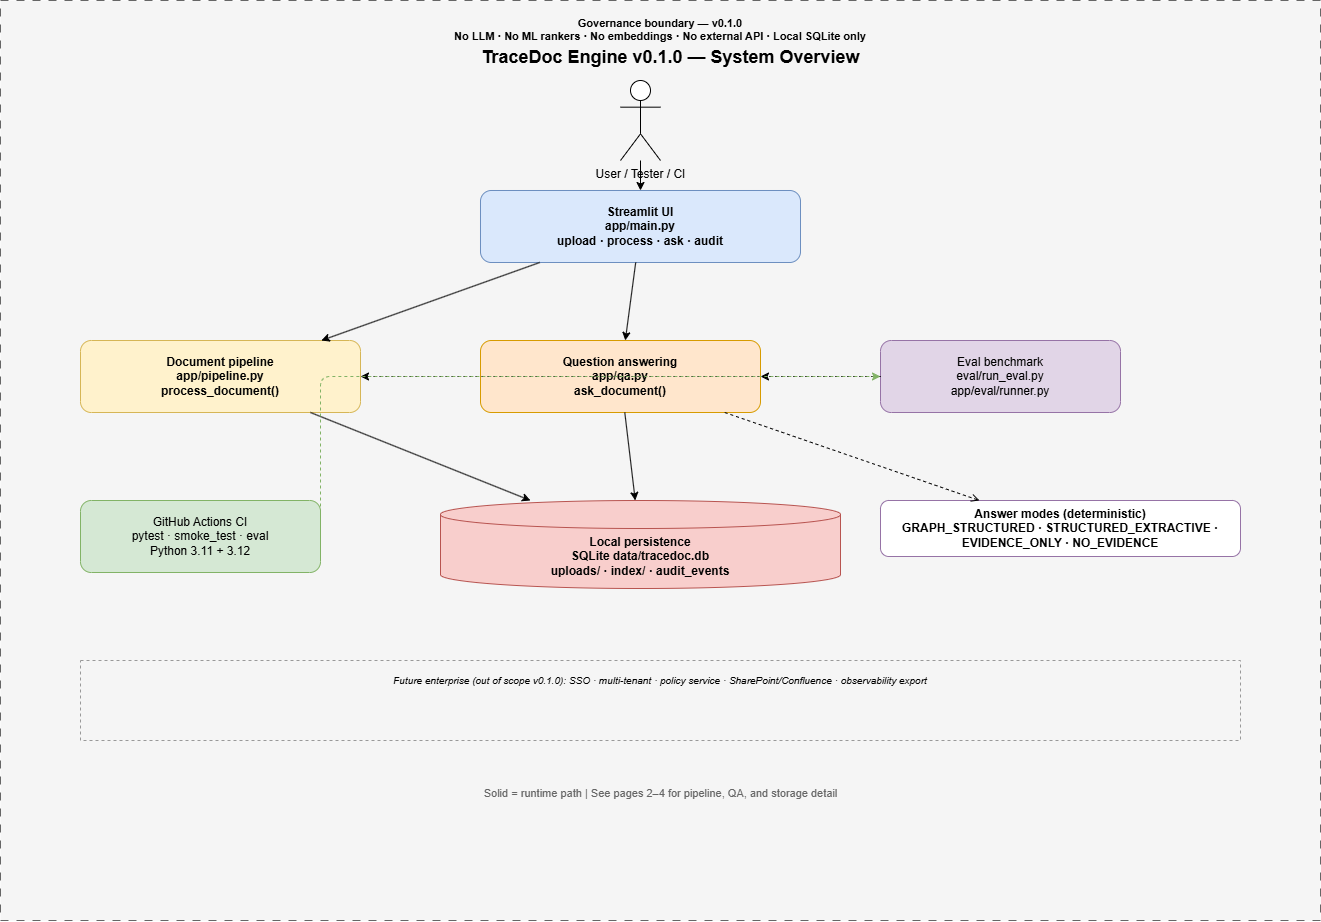

The diagram above was exported from draw.io. Its source (the exported page's mxGraphModel, read from the mxfile embedded in the PNG):
<mxGraphModel dx="2037" dy="851" grid="0" gridSize="10" guides="1" tooltips="1" connect="1" arrows="1" fold="1" page="1" pageScale="1" pageWidth="1400" pageHeight="1000" math="0" shadow="0">
  <root>
    <mxCell id="0" />
    <mxCell id="1" parent="0" />
    <mxCell id="gov" parent="1" style="rounded=0;whiteSpace=wrap;html=1;fillColor=#f5f5f5;strokeColor=#666666;dashed=1;dashPattern=8 8;verticalAlign=top;fontStyle=1;fontSize=11;spacingTop=10;" value="Governance boundary — v0.1.0&#10;No LLM · No ML rankers · No embeddings · No external API · Local SQLite only" vertex="1">
      <mxGeometry height="920" width="1320" x="40" y="40" as="geometry" />
    </mxCell>
    <mxCell id="title" parent="1" style="text;html=1;strokeColor=none;fillColor=none;align=center;fontStyle=1;fontSize=18;" value="TraceDoc Engine v0.1.0 — System Overview" vertex="1">
      <mxGeometry height="36" width="600" x="410" y="80" as="geometry" />
    </mxCell>
    <mxCell id="user" parent="1" style="shape=umlActor;verticalLabelPosition=bottom;verticalAlign=top;html=1;outlineConnect=0;" value="User / Tester / CI" vertex="1">
      <mxGeometry height="80" width="40" x="660" y="120" as="geometry" />
    </mxCell>
    <mxCell id="ui" parent="1" style="rounded=1;whiteSpace=wrap;html=1;fillColor=#dae8fc;strokeColor=#6c8ebf;fontStyle=1;" value="Streamlit UI&#10;app/main.py&#10;upload · process · ask · audit" vertex="1">
      <mxGeometry height="72" width="320" x="520" y="230" as="geometry" />
    </mxCell>
    <mxCell id="pipe" parent="1" style="rounded=1;whiteSpace=wrap;html=1;fillColor=#fff2cc;strokeColor=#d6b656;fontStyle=1;" value="Document pipeline&#10;app/pipeline.py&#10;process_document()" vertex="1">
      <mxGeometry height="72" width="280" x="120" y="380" as="geometry" />
    </mxCell>
    <mxCell id="qa" parent="1" style="rounded=1;whiteSpace=wrap;html=1;fillColor=#ffe6cc;strokeColor=#d79b00;fontStyle=1;" value="Question answering&#10;app/qa.py&#10;ask_document()" vertex="1">
      <mxGeometry height="72" width="280" x="520" y="380" as="geometry" />
    </mxCell>
    <mxCell id="eval" parent="1" style="rounded=1;whiteSpace=wrap;html=1;fillColor=#e1d5e7;strokeColor=#9673a6;" value="Eval benchmark&#10;eval/run_eval.py&#10;app/eval/runner.py" vertex="1">
      <mxGeometry height="72" width="240" x="920" y="380" as="geometry" />
    </mxCell>
    <mxCell id="storage" parent="1" style="shape=cylinder3;whiteSpace=wrap;html=1;boundedLbl=1;backgroundOutline=1;size=14;fillColor=#f8cecc;strokeColor=#b85450;fontStyle=1;" value="Local persistence&#10;SQLite data/tracedoc.db&#10;uploads/ · index/ · audit_events" vertex="1">
      <mxGeometry height="88" width="400" x="480" y="540" as="geometry" />
    </mxCell>
    <mxCell id="ci" parent="1" style="rounded=1;whiteSpace=wrap;html=1;fillColor=#d5e8d4;strokeColor=#82b366;" value="GitHub Actions CI&#10;pytest · smoke_test · eval&#10;Python 3.11 + 3.12" vertex="1">
      <mxGeometry height="72" width="240" x="120" y="540" as="geometry" />
    </mxCell>
    <mxCell id="modes" parent="1" style="rounded=1;whiteSpace=wrap;html=1;fillColor=#ffffff;strokeColor=#9673a6;fontStyle=1;" value="Answer modes (deterministic)&#10;GRAPH_STRUCTURED · STRUCTURED_EXTRACTIVE · EVIDENCE_ONLY · NO_EVIDENCE" vertex="1">
      <mxGeometry height="56" width="360" x="920" y="540" as="geometry" />
    </mxCell>
    <mxCell id="future" parent="1" style="rounded=0;whiteSpace=wrap;html=1;fillColor=none;strokeColor=#999999;dashed=1;verticalAlign=top;fontStyle=2;fontSize=10;spacingTop=8;" value="Future enterprise (out of scope v0.1.0): SSO · multi-tenant · policy service · SharePoint/Confluence · observability export" vertex="1">
      <mxGeometry height="80" width="1160" x="120" y="700" as="geometry" />
    </mxCell>
    <mxCell id="legend" parent="1" style="text;html=1;strokeColor=none;fillColor=none;align=center;fontSize=11;fontColor=#666666;" value="Solid = runtime path  |  See pages 2–4 for pipeline, QA, and storage detail" vertex="1">
      <mxGeometry height="24" width="640" x="380" y="820" as="geometry" />
    </mxCell>
    <mxCell id="e1" edge="1" parent="1" source="user" style="endArrow=classic;html=1;" target="ui">
      <mxGeometry relative="1" as="geometry" />
    </mxCell>
    <mxCell id="e2" edge="1" parent="1" source="ui" style="endArrow=classic;html=1;" target="pipe">
      <mxGeometry relative="1" as="geometry" />
    </mxCell>
    <mxCell id="e3" edge="1" parent="1" source="ui" style="endArrow=classic;html=1;" target="qa">
      <mxGeometry relative="1" as="geometry" />
    </mxCell>
    <mxCell id="e4" edge="1" parent="1" source="pipe" style="endArrow=classic;html=1;" target="storage">
      <mxGeometry relative="1" as="geometry" />
    </mxCell>
    <mxCell id="e5" edge="1" parent="1" source="qa" style="endArrow=classic;html=1;" target="storage">
      <mxGeometry relative="1" as="geometry" />
    </mxCell>
    <mxCell id="e6" edge="1" parent="1" source="eval" style="endArrow=classic;html=1;dashed=1;" target="pipe">
      <mxGeometry relative="1" as="geometry" />
    </mxCell>
    <mxCell id="e7" edge="1" parent="1" source="eval" style="endArrow=classic;html=1;dashed=1;" target="qa">
      <mxGeometry relative="1" as="geometry" />
    </mxCell>
    <mxCell id="e8" edge="1" parent="1" source="ci" style="endArrow=classic;html=1;dashed=1;strokeColor=#82b366;" target="eval">
      <mxGeometry relative="1" as="geometry">
        <Array as="points">
          <mxPoint x="360" y="576" />
          <mxPoint x="360" y="416" />
          <mxPoint x="920" y="416" />
        </Array>
      </mxGeometry>
    </mxCell>
    <mxCell id="e9" edge="1" parent="1" source="qa" style="endArrow=open;html=1;dashed=1;" target="modes">
      <mxGeometry relative="1" as="geometry" />
    </mxCell>
  </root>
</mxGraphModel>